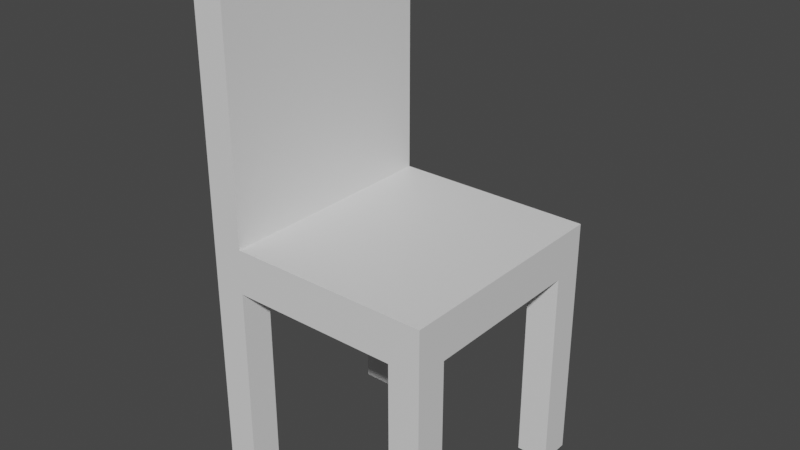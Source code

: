 # Source: Silla.blend  (saved by Blender 3.6.11; exported with 4.5.12 LTS)
import bpy
from mathutils import Matrix  # noqa: F401  (used for matrix-valued properties, if any)

bpy.ops.wm.read_factory_settings(use_empty=True)
scene = bpy.context.scene
scene.name = 'Scene'

# ---- collections
col_collection = bpy.data.collections.new('Collection'); scene.collection.children.link(col_collection)

# ---- materials (node trees are filled in below, after node groups)
mat_material = bpy.data.materials.new('Material')
mat_material.alpha_threshold = 0.0
mat_material.use_transparent_shadow = False
mat_material.roughness = 0.5
mat_material.line_color = (0.0, 0.0, 0.0, 1.0)

# ---- material node trees
mat_material.use_nodes = True; mat_material.node_tree.nodes.clear()
_N = mat_material.node_tree.nodes; _L = mat_material.node_tree.links
n0 = _N.new('ShaderNodeOutputMaterial'); n0.name = 'Material Output'; n0.location = (300, 300)
n1 = _N.new('ShaderNodeBsdfPrincipled'); n1.name = 'Principled BSDF'; n1.location = (10, 300)
n1.distribution = 'GGX'
n1.subsurface_method = 'RANDOM_WALK_SKIN'
n1.inputs[3].default_value = 1.45
n1.inputs[27].default_value = (0.0, 0.0, 0.0, 1.0)
n1.inputs[28].default_value = 1.0
_L.new(n1.outputs[0], n0.inputs[0])
n0.is_active_output = True

# ---- world
world_world = bpy.data.worlds.new('World'); scene.world = world_world
world_world.use_nodes = True; world_world.node_tree.nodes.clear()
_N = world_world.node_tree.nodes; _L = world_world.node_tree.links
n0 = _N.new('ShaderNodeOutputWorld'); n0.name = 'World Output'; n0.location = (300, 300)
n1 = _N.new('ShaderNodeBackground'); n1.name = 'Background'; n1.location = (10, 300)
n1.inputs[0].default_value = (0.05088, 0.05088, 0.05088, 1.0)
_L.new(n1.outputs[0], n0.inputs[0])
n0.is_active_output = True
world_world.color = (0.05088, 0.05088, 0.05088)
world_world.use_sun_shadow = False
world_world.sun_shadow_jitter_overblur = 0.0

# ---- meshes
me_cube = bpy.data.meshes.new('Cube')
me_cube.from_pydata([(1.0, 1.0, 1.0), (1.0, 1.0, -1.0), (1.0, -1.0, 1.0), (1.0, -1.0, -1.0), (-1.0, 1.0, 1.0), (-1.0, 1.0, -1.0), (-1.0, -1.0, 1.0), (-1.0, -1.0, -1.0), (0.7274, -1.0, -10.26), (0.7274, -1.0, -1.0), (0.7274, -0.7274, -10.26), (0.7274, -0.7274, -1.0), (1.0, -1.0, -10.26), (1.0, -1.0, -1.0), (1.0, -0.7274, -10.26), (1.0, -0.7274, -1.0), (0.7274, 0.7274, -10.26), (0.7274, 0.7274, -1.0), (0.7274, 1.0, -10.26), (0.7274, 1.0, -1.0), (1.0, 0.7274, -10.26), (1.0, 0.7274, -1.0), (1.0, 1.0, -10.26), (1.0, 1.0, -1.0), (-1.0, 0.7274, -10.26), (-1.0, 0.7274, -1.0), (-1.0, 1.0, -10.26), (-1.0, 1.0, -1.0), (-0.7274, 0.7274, -10.26), (-0.7274, 0.7274, -1.0), (-0.7274, 1.0, -10.26), (-0.7274, 1.0, -1.0), (-1.0, -1.0, -10.26), (-1.0, -1.0, -1.0), (-1.0, -0.7274, -10.26), (-1.0, -0.7274, -1.0), (-0.7274, -1.0, -10.26), (-0.7274, -1.0, -1.0), (-0.7274, -0.7274, -10.26), (-0.7274, -0.7274, -1.0), (-0.7274, 1.0, -1.0), (-0.7274, -1.0, 1.0), (-0.7274, -1.0, -1.0), (-0.7274, 1.0, 1.0), (-0.7274, -1.0, 12.85), (-1.0, -1.0, 12.85), (-1.0, 1.0, 12.85), (-0.7274, 1.0, 12.85)], [], [(41, 43, 47, 44), (42, 41, 6, 7), (7, 6, 4, 5), (40, 1, 3, 42), (1, 0, 2, 3), (40, 43, 0, 1), (8, 9, 11, 10), (10, 11, 15, 14), (14, 15, 13, 12), (12, 13, 9, 8), (10, 14, 12, 8), (15, 11, 9, 13), (16, 17, 19, 18), (18, 19, 23, 22), (22, 23, 21, 20), (20, 21, 17, 16), (18, 22, 20, 16), (23, 19, 17, 21), (24, 25, 27, 26), (26, 27, 31, 30), (30, 31, 29, 28), (28, 29, 25, 24), (26, 30, 28, 24), (31, 27, 25, 29), (32, 33, 35, 34), (34, 35, 39, 38), (38, 39, 37, 36), (36, 37, 33, 32), (34, 38, 36, 32), (39, 35, 33, 37), (5, 4, 43, 40), (5, 40, 42, 7), (3, 2, 41, 42), (0, 43, 41, 2), (47, 46, 45, 44), (43, 4, 46, 47), (6, 41, 44, 45), (4, 6, 45, 46)])
_uv = me_cube.uv_layers.new(name='UVMap')
_uv.uv.foreach_set('vector', [0.8409, 0.75, 0.8409, 0.5, 0.8409, 0.5, 0.8409, 0.75, 0.375, 0.9659, 0.625, 0.9659, 0.625, 1.0, 0.375, 1.0, 0.375, 0.0, 0.625, 0.0, 0.625, 0.25, 0.375, 0.25, 0.1591, 0.5, 0.375, 0.5, 0.375, 0.75, 0.1591, 0.75, 0.375, 0.5, 0.625, 0.5, 0.625, 0.75, 0.375, 0.75, 0.375, 0.2841, 0.625, 0.2841, 0.625, 0.5, 0.375, 0.5, 0.375, 0.0, 0.625, 0.0, 0.625, 0.25, 0.375, 0.25, 0.375, 0.25, 0.625, 0.25, 0.625, 0.5, 0.375, 0.5, 0.375, 0.5, 0.625, 0.5, 0.625, 0.75, 0.375, 0.75, 0.375, 0.75, 0.625, 0.75, 0.625, 1.0, 0.375, 1.0, 0.125, 0.5, 0.375, 0.5, 0.375, 0.75, 0.125, 0.75, 0.625, 0.5, 0.875, 0.5, 0.875, 0.75, 0.625, 0.75, 0.375, 0.0, 0.625, 0.0, 0.625, 0.25, 0.375, 0.25, 0.375, 0.25, 0.625, 0.25, 0.625, 0.5, 0.375, 0.5, 0.375, 0.5, 0.625, 0.5, 0.625, 0.75, 0.375, 0.75, 0.375, 0.75, 0.625, 0.75, 0.625, 1.0, 0.375, 1.0, 0.125, 0.5, 0.375, 0.5, 0.375, 0.75, 0.125, 0.75, 0.625, 0.5, 0.875, 0.5, 0.875, 0.75, 0.625, 0.75, 0.375, 0.0, 0.625, 0.0, 0.625, 0.25, 0.375, 0.25, 0.375, 0.25, 0.625, 0.25, 0.625, 0.5, 0.375, 0.5, 0.375, 0.5, 0.625, 0.5, 0.625, 0.75, 0.375, 0.75, 0.375, 0.75, 0.625, 0.75, 0.625, 1.0, 0.375, 1.0, 0.125, 0.5, 0.375, 0.5, 0.375, 0.75, 0.125, 0.75, 0.625, 0.5, 0.875, 0.5, 0.875, 0.75, 0.625, 0.75, 0.375, 0.0, 0.625, 0.0, 0.625, 0.25, 0.375, 0.25, 0.375, 0.25, 0.625, 0.25, 0.625, 0.5, 0.375, 0.5, 0.375, 0.5, 0.625, 0.5, 0.625, 0.75, 0.375, 0.75, 0.375, 0.75, 0.625, 0.75, 0.625, 1.0, 0.375, 1.0, 0.125, 0.5, 0.375, 0.5, 0.375, 0.75, 0.125, 0.75, 0.625, 0.5, 0.875, 0.5, 0.875, 0.75, 0.625, 0.75, 0.375, 0.25, 0.625, 0.25, 0.625, 0.2841, 0.375, 0.2841, 0.125, 0.5, 0.1591, 0.5, 0.1591, 0.75, 0.125, 0.75, 0.375, 0.75, 0.625, 0.75, 0.625, 0.9659, 0.375, 0.9659, 0.625, 0.5, 0.8409, 0.5, 0.8409, 0.75, 0.625, 0.75, 0.8409, 0.5, 0.875, 0.5, 0.875, 0.75, 0.8409, 0.75, 0.625, 0.2841, 0.625, 0.25, 0.625, 0.25, 0.625, 0.2841, 0.625, 1.0, 0.625, 0.9659, 0.625, 0.9659, 0.625, 1.0, 0.625, 0.25, 0.625, 0.0, 0.625, 0.0, 0.625, 0.25])
me_cube.materials.append(mat_material)
me_cube.use_mirror_vertex_groups = False
me_cube.update()

# ---- objects
ob_silla = bpy.data.objects.new('Silla', me_cube)

# ---- transforms, parenting, visibility, modifiers, constraints
ob_silla.location = (0.0, 0.0, 3.123)
ob_silla.scale = (0.6064, 0.6064, 0.116)
ob_silla.lock_rotations_4d = False
ob_silla.empty_display_type = 'ARROWS'
ob_silla.lineart.crease_threshold = 0.0

# ---- collection membership
col_collection.objects.link(ob_silla)

# ---- scene / render settings (as saved in the file)
scene.frame_start = 1; scene.frame_end = 250; scene.frame_set(1)
scene.render.engine = 'BLENDER_EEVEE_NEXT'
scene.cycles.sampling_pattern = 'TABULATED_SOBOL'
scene.view_settings.view_transform = 'Filmic'
bpy.context.view_layer.update()

# ---- added for rendering (the .blend has no active camera and no usable light): camera, sun
cam_auto = bpy.data.cameras.new('AutoCamera')
cam_auto.lens = 50.0
cam_auto.sensor_width = 36.0
cam_auto.clip_end = 1000.0
ob_auto_camera = bpy.data.objects.new('AutoCamera', cam_auto)
scene.collection.objects.link(ob_auto_camera)
ob_auto_camera.location = (2.94471, -3.53365, 5.62931)
ob_auto_camera.rotation_euler = (1.09748, -7.21219e-08, 0.694738)
scene.camera = ob_auto_camera
light_auto_sun = bpy.data.lights.new('AutoSun', 'SUN')
light_auto_sun.energy = 3.0
light_auto_sun.angle = 0.0523599
ob_auto_sun = bpy.data.objects.new('AutoSun', light_auto_sun)
scene.collection.objects.link(ob_auto_sun)
ob_auto_sun.rotation_euler = (0.872665, 0.174533, 0.523599)
bpy.context.view_layer.update()
